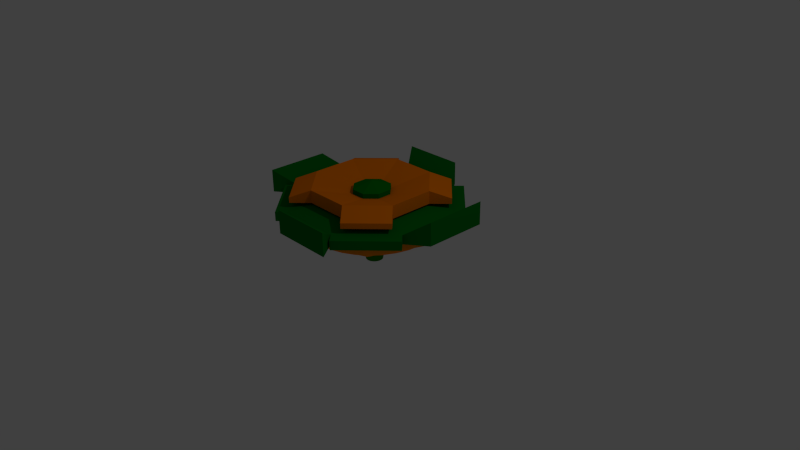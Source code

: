 # Source: Jalaprang.blend  (saved by Blender 2.70.0; exported with 4.5.12 LTS)
import bpy
from mathutils import Matrix  # noqa: F401  (used for matrix-valued properties, if any)

bpy.ops.wm.read_factory_settings(use_empty=True)
scene = bpy.context.scene
scene.name = 'Scene'

# ---- collections
col_collection_1 = bpy.data.collections.new('Collection 1'); scene.collection.children.link(col_collection_1)

# ---- materials (node trees are filled in below, after node groups)
mat_chip9 = bpy.data.materials.new('Chip9')
mat_chip9.alpha_threshold = 0.0
mat_chip9.use_transparent_shadow = False
mat_chip9.diffuse_color = (0.0, 0.1902, 0.002908, 1.0)
mat_chip9.roughness = 0.5
mat_chip9.line_color = (0.0, 0.0, 0.0, 1.0)
mat_top6 = bpy.data.materials.new('Top6')
mat_top6.alpha_threshold = 0.0
mat_top6.use_transparent_shadow = False
mat_top6.diffuse_color = (1.0, 0.2213, 0.0, 1.0)
mat_top6.roughness = 0.5
mat_top6.line_color = (0.0, 0.0, 0.0, 1.0)
mat_ring9 = bpy.data.materials.new('Ring9')
mat_ring9.alpha_threshold = 0.0
mat_ring9.use_transparent_shadow = False
mat_ring9.diffuse_color = (0.0, 0.1789, 0.009841, 1.0)
mat_ring9.roughness = 0.5
mat_ring9.line_color = (0.0, 0.0, 0.0, 1.0)
mat_base6 = bpy.data.materials.new('Base6')
mat_base6.alpha_threshold = 0.0
mat_base6.use_transparent_shadow = False
mat_base6.diffuse_color = (1.0, 0.2837, 0.0, 1.0)
mat_base6.roughness = 0.5
mat_base6.line_color = (0.0, 0.0, 0.0, 1.0)
mat_point9 = bpy.data.materials.new('Point9')
mat_point9.alpha_threshold = 0.0
mat_point9.use_transparent_shadow = False
mat_point9.diffuse_color = (0.0173, 0.2079, 0.0, 1.0)
mat_point9.roughness = 0.5
mat_point9.line_color = (0.0, 0.0, 0.0, 1.0)

# ---- material node trees

# ---- world
world_world = bpy.data.worlds.new('World'); scene.world = world_world
world_world.color = (0.05088, 0.05088, 0.05088)
world_world.use_sun_shadow = False
world_world.sun_shadow_jitter_overblur = 0.0
world_world.cycles.sampling_method = 'MANUAL'
world_world.cycles.sample_map_resolution = 256

# ---- cameras
cam_camera = bpy.data.cameras.new('Camera')
cam_camera.clip_end = 100.0
cam_camera.lens = 35.0
cam_camera.sensor_width = 32.0
cam_camera.sensor_height = 18.0
cam_camera.ortho_scale = 7.314
cam_camera.dof.focus_distance = 0.0
cam_camera.dof.aperture_fstop = 128.0

# ---- lights
light_lamp = bpy.data.lights.new('Lamp', 'POINT')
light_lamp.transmission_factor = 0.0
light_lamp.cutoff_distance = 30.0
light_lamp.energy = 100.0
light_lamp.shadow_buffer_clip_start = 1.001
light_lamp.shadow_soft_size = 0.1
light_lamp.shadow_maximum_resolution = 0.006
light_lamp.use_absolute_resolution = True
light_lamp.cycles.use_multiple_importance_sampling = False

# ---- meshes
me_cylinder = bpy.data.meshes.new('Cylinder')
me_cylinder.from_pydata([(-0.1126, 1.169, -4.732), (-0.1126, 1.432, -3.257), (0.06082, 1.152, -4.732), (0.112, 1.41, -3.257), (0.2275, 1.102, -4.732), (0.328, 1.344, -3.257), (0.3812, 1.02, -4.732), (0.527, 1.238, -3.257), (0.5159, 0.9091, -4.732), (0.7015, 1.095, -3.257), (0.6264, 0.7744, -4.732), (0.8447, 0.9202, -3.257), (0.7085, 0.6207, -4.732), (0.9511, 0.7212, -3.257), (0.7591, 0.454, -4.732), (1.017, 0.5052, -3.257), (0.7762, 0.2806, -4.732), (1.039, 0.2806, -3.257), (0.7591, 0.1072, -4.732), (1.017, 0.05603, -3.257), (0.7085, -0.05948, -4.732), (0.9511, -0.1599, -3.257), (0.6264, -0.2131, -4.732), (0.8447, -0.359, -3.257), (0.5159, -0.3478, -4.732), (0.7015, -0.5334, -3.257), (0.3812, -0.4583, -4.732), (0.527, -0.6766, -3.257), (0.2275, -0.5405, -4.732), (0.328, -0.783, -3.257), (0.06082, -0.591, -4.732), (0.112, -0.8485, -3.257), (-0.1126, -0.6081, -4.732), (-0.1126, -0.8706, -3.257), (-0.2859, -0.591, -4.732), (-0.3372, -0.8485, -3.257), (-0.4527, -0.5405, -4.732), (-0.5531, -0.783, -3.257), (-0.6063, -0.4583, -4.732), (-0.7522, -0.6766, -3.257), (-0.741, -0.3478, -4.732), (-0.9266, -0.5334, -3.257), (-0.8515, -0.2131, -4.732), (-1.07, -0.359, -3.257), (-0.9336, -0.05948, -4.732), (-1.176, -0.1599, -3.257), (-0.9842, 0.1072, -4.732), (-1.242, 0.05603, -3.257), (-1.001, 0.2806, -4.732), (-1.264, 0.2806, -3.257), (-0.9842, 0.454, -4.732), (-1.242, 0.5052, -3.257), (-0.9336, 0.6207, -4.732), (-1.176, 0.7212, -3.257), (-0.8515, 0.7744, -4.732), (-1.07, 0.9202, -3.257), (-0.741, 0.9091, -4.732), (-0.9266, 1.095, -3.257), (-0.6063, 1.02, -4.732), (-0.7522, 1.238, -3.257), (-0.4527, 1.102, -4.732), (-0.5531, 1.344, -3.257), (-0.2859, 1.152, -4.732), (-0.3372, 1.41, -3.257), (-0.1279, 2.213, -3.272), (-0.1279, 2.213, -2.217), (0.2512, 2.176, -3.272), (0.2512, 2.176, -2.217), (0.6158, 2.065, -3.272), (0.6158, 2.065, -2.217), (0.9517, 1.886, -3.272), (0.9517, 1.886, -2.217), (1.246, 1.644, -3.272), (1.246, 1.644, -2.217), (1.488, 1.35, -3.272), (1.488, 1.35, -2.217), (1.667, 1.014, -3.272), (1.667, 1.014, -2.217), (1.778, 0.6491, -3.272), (1.778, 0.6491, -2.217), (1.815, 0.27, -3.272), (1.815, 0.27, -2.217), (1.778, -0.1091, -3.272), (1.778, -0.1091, -2.217), (1.667, -0.4737, -3.272), (1.667, -0.4737, -2.217), (1.488, -0.8097, -3.272), (1.488, -0.8097, -2.217), (1.246, -1.104, -3.272), (1.246, -1.104, -2.217), (0.9517, -1.346, -3.272), (0.9517, -1.346, -2.217), (0.6158, -1.525, -3.272), (0.6158, -1.525, -2.217), (0.2512, -1.636, -3.272), (0.2512, -1.636, -2.217), (-0.1279, -1.673, -3.272), (-0.1279, -1.673, -2.217), (-0.507, -1.636, -3.272), (-0.507, -1.636, -2.217), (-0.8716, -1.525, -3.272), (-0.8716, -1.525, -2.217), (-1.208, -1.346, -3.272), (-1.208, -1.346, -2.217), (-1.502, -1.104, -3.272), (-1.502, -1.104, -2.217), (-1.744, -0.8097, -3.272), (-1.744, -0.8097, -2.217), (-1.923, -0.4737, -3.272), (-1.923, -0.4737, -2.217), (-2.034, -0.1091, -3.272), (-2.034, -0.1091, -2.217), (-2.071, 0.27, -3.272), (-2.071, 0.27, -2.217), (-2.034, 0.6491, -3.272), (-2.034, 0.6491, -2.217), (-1.923, 1.014, -3.272), (-1.923, 1.014, -2.217), (-1.744, 1.35, -3.272), (-1.744, 1.35, -2.217), (-1.502, 1.644, -3.272), (-1.502, 1.644, -2.217), (-1.208, 1.886, -3.272), (-1.208, 1.886, -2.217), (-0.8716, 2.065, -3.272), (-0.8716, 2.065, -2.217), (-0.507, 2.176, -3.272), (-0.507, 2.176, -2.217), (-0.1212, 3.92, -2.218), (-0.1212, 5.248, -0.9342), (0.5905, 3.85, -2.218), (0.8495, 5.152, -0.9342), (1.275, 3.642, -2.218), (1.783, 4.869, -0.9342), (1.906, 3.305, -2.218), (2.643, 4.409, -0.9342), (2.458, 2.852, -2.218), (3.397, 3.79, -0.9342), (2.912, 2.299, -2.218), (4.016, 3.036, -0.9342), (3.249, 1.668, -2.218), (4.476, 2.176, -0.9342), (3.457, 0.9836, -2.218), (4.759, 1.243, -0.9342), (3.527, 0.2719, -2.218), (4.855, 0.2719, -0.9342), (3.457, -0.4399, -2.218), (4.759, -0.6989, -0.9342), (3.249, -1.124, -2.218), (4.476, -1.632, -0.9342), (2.912, -1.755, -2.218), (4.016, -2.493, -0.9342), (2.458, -2.308, -2.218), (3.397, -3.247, -0.9342), (1.906, -2.762, -2.218), (2.643, -3.865, -0.9342), (1.275, -3.099, -2.218), (1.783, -4.325, -0.9342), (0.5905, -3.306, -2.218), (0.8495, -4.608, -0.9342), (-0.1212, -3.376, -2.218), (-0.1212, -4.704, -0.9342), (-0.833, -3.306, -2.218), (-1.092, -4.608, -0.9342), (-1.517, -3.099, -2.218), (-2.025, -4.325, -0.9342), (-2.148, -2.762, -2.218), (-2.886, -3.865, -0.9342), (-2.701, -2.308, -2.218), (-3.64, -3.247, -0.9342), (-3.155, -1.755, -2.218), (-4.259, -2.493, -0.9342), (-3.492, -1.124, -2.218), (-4.718, -1.632, -0.9342), (-3.699, -0.4399, -2.218), (-5.002, -0.6989, -0.9342), (-3.769, 0.2719, -2.218), (-5.097, 0.2719, -0.9342), (-3.699, 0.9836, -2.218), (-5.002, 1.243, -0.9342), (-3.492, 1.668, -2.218), (-4.718, 2.176, -0.9342), (-3.155, 2.299, -2.218), (-4.259, 3.036, -0.9342), (-2.701, 2.852, -2.218), (-3.64, 3.79, -0.9342), (-2.148, 3.305, -2.218), (-2.886, 4.409, -0.9342), (-1.517, 3.642, -2.218), (-2.025, 4.869, -0.9342), (-0.833, 3.85, -2.218), (-1.092, 5.152, -0.9342), (-0.1396, 6.924, -0.916), (-0.1396, 6.924, -0.01556), (1.164, 6.795, -0.916), (1.164, 6.795, -0.01556), (2.418, 6.415, -0.916), (2.418, 6.415, -0.01556), (3.574, 5.797, -0.916), (3.574, 5.797, -0.01556), (4.587, 4.966, -0.916), (4.587, 4.966, -0.01556), (5.418, 3.953, -0.916), (5.418, 3.953, -0.01556), (6.036, 2.797, -0.916), (6.036, 2.797, -0.01556), (6.417, 1.543, -0.916), (6.417, 1.543, -0.01556), (6.545, 0.2391, -0.916), (6.545, 0.2391, -0.01556), (6.417, -1.065, -0.916), (6.417, -1.065, -0.01556), (6.036, -2.319, -0.916), (6.036, -2.319, -0.01556), (5.418, -3.475, -0.916), (5.418, -3.475, -0.01556), (4.587, -4.488, -0.916), (4.587, -4.488, -0.01556), (3.574, -5.319, -0.916), (3.574, -5.319, -0.01556), (2.418, -5.937, -0.916), (2.418, -5.937, -0.01556), (1.164, -6.317, -0.916), (1.164, -6.317, -0.01556), (-0.1396, -6.446, -0.916), (-0.1396, -6.446, -0.01556), (-1.444, -6.317, -0.916), (-1.444, -6.317, -0.01556), (-2.698, -5.937, -0.916), (-2.698, -5.937, -0.01556), (-3.853, -5.319, -0.916), (-3.853, -5.319, -0.01556), (-4.866, -4.488, -0.916), (-4.866, -4.488, -0.01556), (-5.698, -3.475, -0.916), (-5.698, -3.475, -0.01556), (-6.315, -2.319, -0.916), (-6.315, -2.319, -0.01556), (-6.696, -1.065, -0.916), (-6.696, -1.065, -0.01556), (-6.824, 0.2391, -0.916), (-6.824, 0.2391, -0.01556), (-6.696, 1.543, -0.916), (-6.696, 1.543, -0.01556), (-6.315, 2.797, -0.916), (-6.315, 2.797, -0.01556), (-5.698, 3.953, -0.916), (-5.698, 3.953, -0.01556), (-4.866, 4.966, -0.916), (-4.866, 4.966, -0.01556), (-3.853, 5.797, -0.916), (-3.853, 5.797, -0.01556), (-2.698, 6.415, -0.916), (-2.698, 6.415, -0.01556), (-1.444, 6.795, -0.916), (-1.444, 6.795, -0.01556), (-0.03766, 0.1303, 2.642), (5.624, 5.761, 2.586), (5.592, -5.531, 2.558), (-5.667, 5.792, 2.726), (-0.0437, 0.08223, -0.008897), (-0.0437, 0.08223, 1.11), (-0.0437, 8.501, -0.008897), (-0.0437, 8.501, 1.11), (5.91, 6.035, -0.008897), (5.91, 6.035, 1.11), (8.375, 0.08223, -0.008897), (8.375, 0.08223, 1.11), (5.91, -5.871, -0.008897), (5.91, -5.871, 1.11), (-0.0437, -8.337, -0.008897), (-0.0437, -8.337, 1.11), (-5.997, -5.871, -0.008897), (-5.997, -5.871, 1.11), (-8.463, 0.08223, -0.008897), (-8.463, 0.08223, 1.11), (-5.997, 6.035, -0.008897), (-5.997, 6.035, 1.11), (-0.0162, 0.09033, 1.077), (-0.0162, 0.09033, 3.011), (-7.926, 3.448, 1.077), (-7.926, 3.448, 2.021), (-3.235, 8.057, 1.077), (-3.235, 8.057, 2.021), (3.341, 8.0, 1.077), (3.341, 8.0, 2.021), (7.951, 3.309, 1.077), (7.951, 3.309, 2.021), (7.893, -3.267, 1.077), (7.893, -3.267, 2.021), (3.203, -7.876, 1.077), (3.203, -7.876, 2.021), (-3.374, -7.819, 1.077), (-3.374, -7.819, 2.021), (-7.983, -3.128, 1.077), (-7.983, -3.128, 2.021), (-4.78, 10.19, 1.077), (-4.78, 10.19, 3.505), (1.796, 10.13, 3.505), (1.796, 10.13, 1.077), (10.08, 4.854, 1.077), (10.08, 4.854, 3.505), (10.02, -1.722, 3.505), (10.02, -1.722, 1.077), (4.747, -10.01, 1.077), (4.747, -10.01, 3.505), (-1.829, -9.948, 3.505), (-1.829, -9.948, 1.077), (-10.11, -4.673, 1.077), (-10.11, -4.673, 3.505), (-10.05, 1.903, 3.505), (-10.05, 1.903, 1.077), (-0.05177, 0.09981, 2.586), (-0.05177, 0.09981, 2.324), (-5.776, -2.213, 2.586), (-5.776, -2.213, 3.93), (-5.735, 2.512, 2.586), (-5.735, 2.512, 3.93), (-2.365, 5.824, 2.586), (-2.365, 5.824, 3.93), (2.361, 5.783, 2.586), (2.361, 5.783, 3.93), (5.673, 2.413, 2.586), (5.673, 2.413, 3.93), (5.632, -2.313, 2.586), (5.632, -2.313, 3.93), (2.261, -5.625, 2.586), (2.261, -5.625, 3.93), (-2.464, -5.584, 2.586), (-2.464, -5.584, 3.93), (-7.273, 4.077, 2.586), (-7.273, 4.077, 3.156), (-3.903, 7.389, 3.156), (-3.903, 7.389, 2.586), (3.926, 7.321, 2.586), (3.926, 7.321, 3.156), (7.238, 3.951, 3.156), (7.238, 3.951, 2.586), (7.17, -3.878, 2.586), (7.17, -3.878, 3.156), (3.799, -7.19, 3.156), (3.799, -7.19, 2.586), (-4.029, -7.121, 2.586), (-4.029, -7.121, 3.156), (-7.341, -3.751, 3.156), (-7.341, -3.751, 2.586), (-0.02581, 0.1153, 2.852), (-0.02581, 0.1153, 4.01), (-1.861, 0.8944, 2.852), (-1.861, 0.8944, 3.352), (-0.7728, 1.964, 2.852), (-0.7728, 1.964, 3.352), (0.7534, 1.951, 2.852), (0.7534, 1.951, 3.352), (1.823, 0.8623, 2.852), (1.823, 0.8623, 3.352), (1.81, -0.6639, 2.852), (1.81, -0.6639, 3.352), (0.7212, -1.734, 2.852), (0.7212, -1.734, 3.352), (-0.805, -1.72, 2.852), (-0.805, -1.72, 3.352), (-1.875, -0.6318, 2.852), (-1.875, -0.6318, 3.352), (-8.809, 4.347, 1.077), (-8.809, 4.347, 2.021), (-4.119, 8.956, 2.021), (-4.119, 8.956, 1.077), (4.24, 8.883, 1.077), (4.24, 8.883, 2.021), (8.85, 4.193, 2.021), (8.85, 4.193, 1.077), (8.777, -4.166, 1.077), (8.777, -4.166, 2.021), (4.086, -8.776, 2.021), (4.086, -8.776, 1.077), (-4.273, -8.703, 1.077), (-4.273, -8.703, 2.021), (-8.882, -4.012, 2.021), (-8.882, -4.012, 1.077)], [], [(0, 1, 3, 2), (2, 3, 5, 4), (4, 5, 7, 6), (6, 7, 9, 8), (8, 9, 11, 10), (10, 11, 13, 12), (12, 13, 15, 14), (14, 15, 17, 16), (16, 17, 19, 18), (18, 19, 21, 20), (20, 21, 23, 22), (22, 23, 25, 24), (24, 25, 27, 26), (26, 27, 29, 28), (28, 29, 31, 30), (30, 31, 33, 32), (32, 33, 35, 34), (34, 35, 37, 36), (36, 37, 39, 38), (38, 39, 41, 40), (40, 41, 43, 42), (42, 43, 45, 44), (44, 45, 47, 46), (46, 47, 49, 48), (48, 49, 51, 50), (50, 51, 53, 52), (52, 53, 55, 54), (54, 55, 57, 56), (56, 57, 59, 58), (58, 59, 61, 60), (3, 1, 63, 61, 59, 57, 55, 53, 51, 49, 47, 45, 43, 41, 39, 37, 35, 33, 31, 29, 27, 25, 23, 21, 19, 17, 15, 13, 11, 9, 7, 5), (62, 63, 1, 0), (60, 61, 63, 62), (0, 2, 4, 6, 8, 10, 12, 14, 16, 18, 20, 22, 24, 26, 28, 30, 32, 34, 36, 38, 40, 42, 44, 46, 48, 50, 52, 54, 56, 58, 60, 62), (64, 65, 67, 66), (66, 67, 69, 68), (68, 69, 71, 70), (70, 71, 73, 72), (72, 73, 75, 74), (74, 75, 77, 76), (76, 77, 79, 78), (78, 79, 81, 80), (80, 81, 83, 82), (82, 83, 85, 84), (84, 85, 87, 86), (86, 87, 89, 88), (88, 89, 91, 90), (90, 91, 93, 92), (92, 93, 95, 94), (94, 95, 97, 96), (96, 97, 99, 98), (98, 99, 101, 100), (100, 101, 103, 102), (102, 103, 105, 104), (104, 105, 107, 106), (106, 107, 109, 108), (108, 109, 111, 110), (110, 111, 113, 112), (112, 113, 115, 114), (114, 115, 117, 116), (116, 117, 119, 118), (118, 119, 121, 120), (120, 121, 123, 122), (122, 123, 125, 124), (67, 65, 127, 125, 123, 121, 119, 117, 115, 113, 111, 109, 107, 105, 103, 101, 99, 97, 95, 93, 91, 89, 87, 85, 83, 81, 79, 77, 75, 73, 71, 69), (126, 127, 65, 64), (124, 125, 127, 126), (64, 66, 68, 70, 72, 74, 76, 78, 80, 82, 84, 86, 88, 90, 92, 94, 96, 98, 100, 102, 104, 106, 108, 110, 112, 114, 116, 118, 120, 122, 124, 126), (128, 129, 131, 130), (130, 131, 133, 132), (132, 133, 135, 134), (134, 135, 137, 136), (136, 137, 139, 138), (138, 139, 141, 140), (140, 141, 143, 142), (142, 143, 145, 144), (144, 145, 147, 146), (146, 147, 149, 148), (148, 149, 151, 150), (150, 151, 153, 152), (152, 153, 155, 154), (154, 155, 157, 156), (156, 157, 159, 158), (158, 159, 161, 160), (160, 161, 163, 162), (162, 163, 165, 164), (164, 165, 167, 166), (166, 167, 169, 168), (168, 169, 171, 170), (170, 171, 173, 172), (172, 173, 175, 174), (174, 175, 177, 176), (176, 177, 179, 178), (178, 179, 181, 180), (180, 181, 183, 182), (182, 183, 185, 184), (184, 185, 187, 186), (186, 187, 189, 188), (131, 129, 191, 189, 187, 185, 183, 181, 179, 177, 175, 173, 171, 169, 167, 165, 163, 161, 159, 157, 155, 153, 151, 149, 147, 145, 143, 141, 139, 137, 135, 133), (190, 191, 129, 128), (188, 189, 191, 190), (128, 130, 132, 134, 136, 138, 140, 142, 144, 146, 148, 150, 152, 154, 156, 158, 160, 162, 164, 166, 168, 170, 172, 174, 176, 178, 180, 182, 184, 186, 188, 190), (192, 193, 195, 194), (194, 195, 197, 196), (196, 197, 199, 198), (198, 199, 201, 200), (200, 201, 203, 202), (202, 203, 205, 204), (204, 205, 207, 206), (206, 207, 209, 208), (208, 209, 211, 210), (210, 211, 213, 212), (212, 213, 215, 214), (214, 215, 217, 216), (216, 217, 219, 218), (218, 219, 221, 220), (220, 221, 223, 222), (222, 223, 225, 224), (224, 225, 227, 226), (226, 227, 229, 228), (228, 229, 231, 230), (230, 231, 233, 232), (232, 233, 235, 234), (234, 235, 237, 236), (236, 237, 239, 238), (238, 239, 241, 240), (240, 241, 243, 242), (242, 243, 245, 244), (244, 245, 247, 246), (246, 247, 249, 248), (248, 249, 251, 250), (250, 251, 253, 252), (195, 193, 255, 253, 251, 249, 247, 245, 243, 241, 239, 237, 235, 233, 231, 229, 227, 225, 223, 221, 219, 217, 215, 213, 211, 209, 207, 205, 203, 201, 199, 197), (254, 255, 193, 192), (252, 253, 255, 254), (192, 194, 196, 198, 200, 202, 204, 206, 208, 210, 212, 214, 216, 218, 220, 222, 224, 226, 228, 230, 232, 234, 236, 238, 240, 242, 244, 246, 248, 250, 252, 254), (260, 262, 264), (261, 265, 263), (262, 263, 265, 264), (260, 264, 266), (261, 267, 265), (264, 265, 267, 266), (260, 266, 268), (261, 269, 267), (266, 267, 269, 268), (260, 268, 270), (261, 271, 269), (268, 269, 271, 270), (260, 270, 272), (261, 273, 271), (270, 271, 273, 272), (260, 272, 274), (261, 275, 273), (272, 273, 275, 274), (260, 274, 276), (261, 277, 275), (274, 275, 277, 276), (260, 276, 262), (261, 263, 277), (276, 277, 263, 262), (278, 280, 282), (279, 283, 281), (278, 282, 284), (279, 285, 283), (278, 284, 286), (279, 287, 285), (278, 286, 288), (279, 289, 287), (278, 288, 290), (279, 291, 289), (278, 290, 292), (279, 293, 291), (278, 292, 294), (279, 295, 293), (278, 294, 280), (279, 281, 295), (296, 297, 298, 299), (283, 297, 296, 282), (285, 298, 297, 283), (284, 299, 298, 285), (282, 296, 299, 284), (300, 301, 302, 303), (287, 301, 300, 286), (289, 302, 301, 287), (288, 303, 302, 289), (286, 300, 303, 288), (304, 305, 306, 307), (291, 305, 304, 290), (293, 306, 305, 291), (292, 307, 306, 293), (290, 304, 307, 292), (308, 309, 310, 311), (295, 309, 308, 294), (281, 310, 309, 295), (280, 311, 310, 281), (294, 308, 311, 280), (312, 314, 316), (313, 317, 315), (314, 315, 317, 316), (312, 316, 318), (313, 319, 317), (312, 318, 320), (313, 321, 319), (318, 319, 321, 320), (312, 320, 322), (313, 323, 321), (312, 322, 324), (313, 325, 323), (322, 323, 325, 324), (312, 324, 326), (313, 327, 325), (312, 326, 328), (313, 329, 327), (326, 327, 329, 328), (312, 328, 314), (313, 315, 329), (330, 331, 332, 333), (317, 331, 330, 316), (319, 332, 331, 317), (318, 333, 332, 319), (316, 330, 333, 318), (334, 335, 336, 337), (321, 335, 334, 320), (323, 336, 335, 321), (322, 337, 336, 323), (320, 334, 337, 322), (338, 339, 340, 341), (325, 339, 338, 324), (327, 340, 339, 325), (326, 341, 340, 327), (324, 338, 341, 326), (342, 343, 344, 345), (329, 343, 342, 328), (315, 344, 343, 329), (314, 345, 344, 315), (328, 342, 345, 314), (346, 348, 350), (347, 351, 349), (348, 349, 351, 350), (346, 350, 352), (347, 353, 351), (350, 351, 353, 352), (346, 352, 354), (347, 355, 353), (352, 353, 355, 354), (346, 354, 356), (347, 357, 355), (354, 355, 357, 356), (346, 356, 358), (347, 359, 357), (356, 357, 359, 358), (346, 358, 360), (347, 361, 359), (358, 359, 361, 360), (346, 360, 362), (347, 363, 361), (360, 361, 363, 362), (346, 362, 348), (347, 349, 363), (362, 363, 349, 348), (364, 365, 366, 367), (281, 365, 364, 280), (283, 366, 365, 281), (282, 367, 366, 283), (280, 364, 367, 282), (368, 369, 370, 371), (285, 369, 368, 284), (287, 370, 369, 285), (286, 371, 370, 287), (284, 368, 371, 286), (372, 373, 374, 375), (289, 373, 372, 288), (291, 374, 373, 289), (290, 375, 374, 291), (288, 372, 375, 290), (376, 377, 378, 379), (293, 377, 376, 292), (295, 378, 377, 293), (294, 379, 378, 295), (292, 376, 379, 294)])
me_cylinder.polygons.foreach_set('material_index', [4, 4, 4, 4, 4, 4, 4, 4, 4, 4, 4, 4, 4, 4, 4, 4, 4, 4, 4, 4, 4, 4, 4, 4, 4, 4, 4, 4, 4, 4, 4, 4, 4, 4, 3, 3, 3, 3, 3, 3, 3, 3, 3, 3, 3, 3, 3, 3, 3, 3, 3, 3, 3, 3, 3, 3, 3, 3, 3, 3, 3, 3, 3, 3, 3, 3, 3, 3, 3, 3, 3, 3, 3, 3, 3, 3, 3, 3, 3, 3, 3, 3, 3, 3, 3, 3, 3, 3, 3, 3, 3, 3, 3, 3, 3, 3, 3, 3, 3, 3, 3, 3, 3, 3, 3, 3, 3, 3, 3, 3, 3, 3, 3, 3, 3, 3, 3, 3, 3, 3, 3, 3, 3, 3, 3, 3, 3, 3, 3, 3, 3, 3, 3, 3, 3, 3, 3, 3, 3, 3, 3, 3, 3, 3, 3, 3, 3, 3, 3, 3, 3, 3, 3, 3, 3, 3, 3, 3, 3, 3, 2, 2, 2, 2, 2, 2, 2, 2, 2, 2, 2, 2, 2, 2, 2, 2, 2, 2, 2, 2, 2, 2, 2, 2, 2, 2, 2, 2, 2, 2, 2, 2, 2, 2, 2, 2, 1, 1, 1, 1, 1, 1, 1, 1, 1, 1, 1, 1, 1, 1, 1, 1, 1, 1, 1, 1, 1, 1, 1, 1, 1, 1, 1, 1, 1, 1, 1, 1, 1, 1, 1, 1, 1, 1, 1, 1, 0, 0, 0, 0, 0, 0, 0, 0, 0, 0, 0, 0, 0, 0, 0, 0, 0, 0, 0, 0, 0, 0, 0, 0, 2, 2, 2, 2, 2, 2, 2, 2, 2, 2, 2, 2, 2, 2, 2, 2, 2, 2, 2, 2])
me_cylinder.materials.append(mat_chip9)
me_cylinder.materials.append(mat_top6)
me_cylinder.materials.append(mat_ring9)
me_cylinder.materials.append(mat_base6)
me_cylinder.materials.append(mat_point9)
me_cylinder.use_remesh_preserve_volume = False
me_cylinder.use_remesh_preserve_attributes = False
me_cylinder.use_mirror_vertex_groups = False
me_cylinder.update()

# ---- objects
ob_cylinder = bpy.data.objects.new('Cylinder', me_cylinder)
ob_lamp = bpy.data.objects.new('Lamp', light_lamp)
ob_camera = bpy.data.objects.new('Camera', cam_camera)

# ---- transforms, parenting, visibility, modifiers, constraints
ob_cylinder.location = (0.004386, -0.01272, 0.5326)
ob_cylinder.scale = (0.1252, 0.1252, 0.1252)
ob_cylinder.lineart.crease_threshold = 0.0
ob_lamp.location = (4.076, 1.005, 5.904)
ob_lamp.rotation_euler = (0.6503, 0.05522, 1.866)
ob_lamp.lock_rotations_4d = False
ob_lamp.empty_display_type = 'ARROWS'
ob_lamp.color = (0.0, 0.0, 0.0, 0.0)
ob_lamp.lineart.crease_threshold = 0.0
ob_camera.location = (7.481, -6.508, 5.344)
ob_camera.rotation_euler = (1.109, 0.01082, 0.8149)
ob_camera.lock_rotations_4d = False
ob_camera.empty_display_type = 'ARROWS'
ob_camera.color = (0.0, 0.0, 0.0, 0.0)
ob_camera.display_type = 'WIRE'
ob_camera.lineart.crease_threshold = 0.0

# ---- collection membership
col_collection_1.objects.link(ob_cylinder)
col_collection_1.objects.link(ob_lamp)
col_collection_1.objects.link(ob_camera)

# ---- scene / render settings (as saved in the file)
scene.camera = ob_camera
scene.frame_start = 1; scene.frame_end = 250; scene.frame_set(1)
scene.render.engine = 'BLENDER_EEVEE_NEXT'
scene.render.resolution_percentage = 50
scene.render.dither_intensity = 0.0
scene.cycles.use_denoising = False
scene.cycles.samples = 10
scene.cycles.sampling_pattern = 'TABULATED_SOBOL'
scene.cycles.light_sampling_threshold = 0.0
scene.cycles.use_adaptive_sampling = False
scene.cycles.use_light_tree = False
scene.cycles.blur_glossy = 0.0
scene.cycles.volume_bounces = 1
scene.cycles.pixel_filter_type = 'GAUSSIAN'
scene.cycles.sample_clamp_indirect = 0.0
scene.view_settings.view_transform = 'Standard'
bpy.context.view_layer.update()
